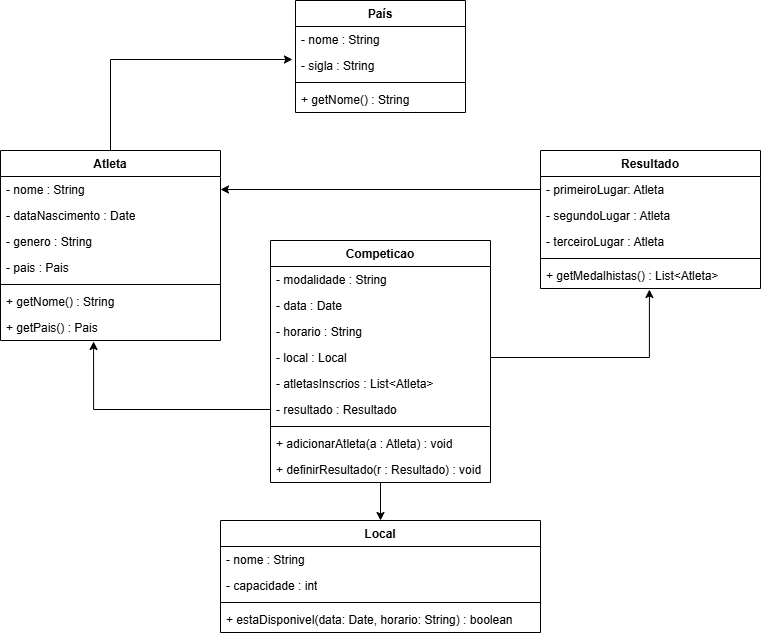

The diagram above was exported from draw.io. Its source (the exported page's mxGraphModel, read from the mxfile embedded in the PNG):
<mxGraphModel dx="1434" dy="1955" grid="1" gridSize="10" guides="1" tooltips="1" connect="1" arrows="1" fold="1" page="1" pageScale="1" pageWidth="827" pageHeight="1169" math="0" shadow="0">
  <root>
    <mxCell id="0" />
    <mxCell id="1" parent="0" />
    <mxCell id="VBMWBYPFtSP2lcWpr3uQ-12" value="Atleta" style="swimlane;fontStyle=1;align=center;verticalAlign=top;childLayout=stackLayout;horizontal=1;startSize=26;horizontalStack=0;resizeParent=1;resizeParentMax=0;resizeLast=0;collapsible=1;marginBottom=0;whiteSpace=wrap;html=1;" vertex="1" parent="1">
      <mxGeometry x="55" y="-890" width="220" height="190" as="geometry" />
    </mxCell>
    <mxCell id="VBMWBYPFtSP2lcWpr3uQ-13" value="- nome : String" style="text;strokeColor=none;fillColor=none;align=left;verticalAlign=top;spacingLeft=4;spacingRight=4;overflow=hidden;rotatable=0;points=[[0,0.5],[1,0.5]];portConstraint=eastwest;whiteSpace=wrap;html=1;" vertex="1" parent="VBMWBYPFtSP2lcWpr3uQ-12">
      <mxGeometry y="26" width="220" height="26" as="geometry" />
    </mxCell>
    <mxCell id="VBMWBYPFtSP2lcWpr3uQ-24" value="- dataNascimento : Date" style="text;strokeColor=none;fillColor=none;align=left;verticalAlign=top;spacingLeft=4;spacingRight=4;overflow=hidden;rotatable=0;points=[[0,0.5],[1,0.5]];portConstraint=eastwest;whiteSpace=wrap;html=1;" vertex="1" parent="VBMWBYPFtSP2lcWpr3uQ-12">
      <mxGeometry y="52" width="220" height="26" as="geometry" />
    </mxCell>
    <mxCell id="VBMWBYPFtSP2lcWpr3uQ-17" value="- genero : String" style="text;strokeColor=none;fillColor=none;align=left;verticalAlign=top;spacingLeft=4;spacingRight=4;overflow=hidden;rotatable=0;points=[[0,0.5],[1,0.5]];portConstraint=eastwest;whiteSpace=wrap;html=1;" vertex="1" parent="VBMWBYPFtSP2lcWpr3uQ-12">
      <mxGeometry y="78" width="220" height="26" as="geometry" />
    </mxCell>
    <mxCell id="VBMWBYPFtSP2lcWpr3uQ-25" value="- pais : Pais" style="text;strokeColor=none;fillColor=none;align=left;verticalAlign=top;spacingLeft=4;spacingRight=4;overflow=hidden;rotatable=0;points=[[0,0.5],[1,0.5]];portConstraint=eastwest;whiteSpace=wrap;html=1;" vertex="1" parent="VBMWBYPFtSP2lcWpr3uQ-12">
      <mxGeometry y="104" width="220" height="26" as="geometry" />
    </mxCell>
    <mxCell id="VBMWBYPFtSP2lcWpr3uQ-14" value="" style="line;strokeWidth=1;fillColor=none;align=left;verticalAlign=middle;spacingTop=-1;spacingLeft=3;spacingRight=3;rotatable=0;labelPosition=right;points=[];portConstraint=eastwest;strokeColor=inherit;" vertex="1" parent="VBMWBYPFtSP2lcWpr3uQ-12">
      <mxGeometry y="130" width="220" height="8" as="geometry" />
    </mxCell>
    <mxCell id="VBMWBYPFtSP2lcWpr3uQ-16" value="+ getNome() : String" style="text;strokeColor=none;fillColor=none;align=left;verticalAlign=top;spacingLeft=4;spacingRight=4;overflow=hidden;rotatable=0;points=[[0,0.5],[1,0.5]];portConstraint=eastwest;whiteSpace=wrap;html=1;" vertex="1" parent="VBMWBYPFtSP2lcWpr3uQ-12">
      <mxGeometry y="138" width="220" height="26" as="geometry" />
    </mxCell>
    <mxCell id="VBMWBYPFtSP2lcWpr3uQ-15" value="+ getPais() : Pais" style="text;strokeColor=none;fillColor=none;align=left;verticalAlign=top;spacingLeft=4;spacingRight=4;overflow=hidden;rotatable=0;points=[[0,0.5],[1,0.5]];portConstraint=eastwest;whiteSpace=wrap;html=1;" vertex="1" parent="VBMWBYPFtSP2lcWpr3uQ-12">
      <mxGeometry y="164" width="220" height="26" as="geometry" />
    </mxCell>
    <mxCell id="VBMWBYPFtSP2lcWpr3uQ-26" value="País" style="swimlane;fontStyle=1;align=center;verticalAlign=top;childLayout=stackLayout;horizontal=1;startSize=26;horizontalStack=0;resizeParent=1;resizeParentMax=0;resizeLast=0;collapsible=1;marginBottom=0;whiteSpace=wrap;html=1;" vertex="1" parent="1">
      <mxGeometry x="350" y="-1040" width="170" height="112" as="geometry" />
    </mxCell>
    <mxCell id="VBMWBYPFtSP2lcWpr3uQ-27" value="- nome : String" style="text;strokeColor=none;fillColor=none;align=left;verticalAlign=top;spacingLeft=4;spacingRight=4;overflow=hidden;rotatable=0;points=[[0,0.5],[1,0.5]];portConstraint=eastwest;whiteSpace=wrap;html=1;" vertex="1" parent="VBMWBYPFtSP2lcWpr3uQ-26">
      <mxGeometry y="26" width="170" height="26" as="geometry" />
    </mxCell>
    <mxCell id="VBMWBYPFtSP2lcWpr3uQ-28" value="- sigla : String" style="text;strokeColor=none;fillColor=none;align=left;verticalAlign=top;spacingLeft=4;spacingRight=4;overflow=hidden;rotatable=0;points=[[0,0.5],[1,0.5]];portConstraint=eastwest;whiteSpace=wrap;html=1;" vertex="1" parent="VBMWBYPFtSP2lcWpr3uQ-26">
      <mxGeometry y="52" width="170" height="26" as="geometry" />
    </mxCell>
    <mxCell id="VBMWBYPFtSP2lcWpr3uQ-31" value="" style="line;strokeWidth=1;fillColor=none;align=left;verticalAlign=middle;spacingTop=-1;spacingLeft=3;spacingRight=3;rotatable=0;labelPosition=right;points=[];portConstraint=eastwest;strokeColor=inherit;" vertex="1" parent="VBMWBYPFtSP2lcWpr3uQ-26">
      <mxGeometry y="78" width="170" height="8" as="geometry" />
    </mxCell>
    <mxCell id="VBMWBYPFtSP2lcWpr3uQ-32" value="+ getNome() : String" style="text;strokeColor=none;fillColor=none;align=left;verticalAlign=top;spacingLeft=4;spacingRight=4;overflow=hidden;rotatable=0;points=[[0,0.5],[1,0.5]];portConstraint=eastwest;whiteSpace=wrap;html=1;" vertex="1" parent="VBMWBYPFtSP2lcWpr3uQ-26">
      <mxGeometry y="86" width="170" height="26" as="geometry" />
    </mxCell>
    <mxCell id="VBMWBYPFtSP2lcWpr3uQ-62" style="edgeStyle=orthogonalEdgeStyle;rounded=0;orthogonalLoop=1;jettySize=auto;html=1;entryX=0.5;entryY=0;entryDx=0;entryDy=0;" edge="1" parent="1" source="VBMWBYPFtSP2lcWpr3uQ-34" target="VBMWBYPFtSP2lcWpr3uQ-44">
      <mxGeometry relative="1" as="geometry" />
    </mxCell>
    <mxCell id="VBMWBYPFtSP2lcWpr3uQ-34" value="Competicao" style="swimlane;fontStyle=1;align=center;verticalAlign=top;childLayout=stackLayout;horizontal=1;startSize=26;horizontalStack=0;resizeParent=1;resizeParentMax=0;resizeLast=0;collapsible=1;marginBottom=0;whiteSpace=wrap;html=1;" vertex="1" parent="1">
      <mxGeometry x="325" y="-800" width="220" height="242" as="geometry" />
    </mxCell>
    <mxCell id="VBMWBYPFtSP2lcWpr3uQ-35" value="- modalidade : String" style="text;strokeColor=none;fillColor=none;align=left;verticalAlign=top;spacingLeft=4;spacingRight=4;overflow=hidden;rotatable=0;points=[[0,0.5],[1,0.5]];portConstraint=eastwest;whiteSpace=wrap;html=1;" vertex="1" parent="VBMWBYPFtSP2lcWpr3uQ-34">
      <mxGeometry y="26" width="220" height="26" as="geometry" />
    </mxCell>
    <mxCell id="VBMWBYPFtSP2lcWpr3uQ-36" value="- data : Date" style="text;strokeColor=none;fillColor=none;align=left;verticalAlign=top;spacingLeft=4;spacingRight=4;overflow=hidden;rotatable=0;points=[[0,0.5],[1,0.5]];portConstraint=eastwest;whiteSpace=wrap;html=1;" vertex="1" parent="VBMWBYPFtSP2lcWpr3uQ-34">
      <mxGeometry y="52" width="220" height="26" as="geometry" />
    </mxCell>
    <mxCell id="VBMWBYPFtSP2lcWpr3uQ-37" value="- horario : String" style="text;strokeColor=none;fillColor=none;align=left;verticalAlign=top;spacingLeft=4;spacingRight=4;overflow=hidden;rotatable=0;points=[[0,0.5],[1,0.5]];portConstraint=eastwest;whiteSpace=wrap;html=1;" vertex="1" parent="VBMWBYPFtSP2lcWpr3uQ-34">
      <mxGeometry y="78" width="220" height="26" as="geometry" />
    </mxCell>
    <mxCell id="VBMWBYPFtSP2lcWpr3uQ-42" value="- local : Local" style="text;strokeColor=none;fillColor=none;align=left;verticalAlign=top;spacingLeft=4;spacingRight=4;overflow=hidden;rotatable=0;points=[[0,0.5],[1,0.5]];portConstraint=eastwest;whiteSpace=wrap;html=1;" vertex="1" parent="VBMWBYPFtSP2lcWpr3uQ-34">
      <mxGeometry y="104" width="220" height="26" as="geometry" />
    </mxCell>
    <mxCell id="VBMWBYPFtSP2lcWpr3uQ-38" value="- atletasInscrios : List&amp;lt;Atleta&amp;gt;" style="text;strokeColor=none;fillColor=none;align=left;verticalAlign=top;spacingLeft=4;spacingRight=4;overflow=hidden;rotatable=0;points=[[0,0.5],[1,0.5]];portConstraint=eastwest;whiteSpace=wrap;html=1;" vertex="1" parent="VBMWBYPFtSP2lcWpr3uQ-34">
      <mxGeometry y="130" width="220" height="26" as="geometry" />
    </mxCell>
    <mxCell id="VBMWBYPFtSP2lcWpr3uQ-43" value="- resultado : Resultado" style="text;strokeColor=none;fillColor=none;align=left;verticalAlign=top;spacingLeft=4;spacingRight=4;overflow=hidden;rotatable=0;points=[[0,0.5],[1,0.5]];portConstraint=eastwest;whiteSpace=wrap;html=1;" vertex="1" parent="VBMWBYPFtSP2lcWpr3uQ-34">
      <mxGeometry y="156" width="220" height="26" as="geometry" />
    </mxCell>
    <mxCell id="VBMWBYPFtSP2lcWpr3uQ-39" value="" style="line;strokeWidth=1;fillColor=none;align=left;verticalAlign=middle;spacingTop=-1;spacingLeft=3;spacingRight=3;rotatable=0;labelPosition=right;points=[];portConstraint=eastwest;strokeColor=inherit;" vertex="1" parent="VBMWBYPFtSP2lcWpr3uQ-34">
      <mxGeometry y="182" width="220" height="8" as="geometry" />
    </mxCell>
    <mxCell id="VBMWBYPFtSP2lcWpr3uQ-40" value="+ adicionarAtleta(a : Atleta) : void" style="text;strokeColor=none;fillColor=none;align=left;verticalAlign=top;spacingLeft=4;spacingRight=4;overflow=hidden;rotatable=0;points=[[0,0.5],[1,0.5]];portConstraint=eastwest;whiteSpace=wrap;html=1;" vertex="1" parent="VBMWBYPFtSP2lcWpr3uQ-34">
      <mxGeometry y="190" width="220" height="26" as="geometry" />
    </mxCell>
    <mxCell id="VBMWBYPFtSP2lcWpr3uQ-41" value="+ definirResultado(r : Resultado) : void" style="text;strokeColor=none;fillColor=none;align=left;verticalAlign=top;spacingLeft=4;spacingRight=4;overflow=hidden;rotatable=0;points=[[0,0.5],[1,0.5]];portConstraint=eastwest;whiteSpace=wrap;html=1;" vertex="1" parent="VBMWBYPFtSP2lcWpr3uQ-34">
      <mxGeometry y="216" width="220" height="26" as="geometry" />
    </mxCell>
    <mxCell id="VBMWBYPFtSP2lcWpr3uQ-44" value="Local" style="swimlane;fontStyle=1;align=center;verticalAlign=top;childLayout=stackLayout;horizontal=1;startSize=26;horizontalStack=0;resizeParent=1;resizeParentMax=0;resizeLast=0;collapsible=1;marginBottom=0;whiteSpace=wrap;html=1;" vertex="1" parent="1">
      <mxGeometry x="275" y="-520" width="320" height="112" as="geometry" />
    </mxCell>
    <mxCell id="VBMWBYPFtSP2lcWpr3uQ-45" value="- nome : String" style="text;strokeColor=none;fillColor=none;align=left;verticalAlign=top;spacingLeft=4;spacingRight=4;overflow=hidden;rotatable=0;points=[[0,0.5],[1,0.5]];portConstraint=eastwest;whiteSpace=wrap;html=1;" vertex="1" parent="VBMWBYPFtSP2lcWpr3uQ-44">
      <mxGeometry y="26" width="320" height="26" as="geometry" />
    </mxCell>
    <mxCell id="VBMWBYPFtSP2lcWpr3uQ-46" value="- capacidade : int" style="text;strokeColor=none;fillColor=none;align=left;verticalAlign=top;spacingLeft=4;spacingRight=4;overflow=hidden;rotatable=0;points=[[0,0.5],[1,0.5]];portConstraint=eastwest;whiteSpace=wrap;html=1;" vertex="1" parent="VBMWBYPFtSP2lcWpr3uQ-44">
      <mxGeometry y="52" width="320" height="26" as="geometry" />
    </mxCell>
    <mxCell id="VBMWBYPFtSP2lcWpr3uQ-49" value="" style="line;strokeWidth=1;fillColor=none;align=left;verticalAlign=middle;spacingTop=-1;spacingLeft=3;spacingRight=3;rotatable=0;labelPosition=right;points=[];portConstraint=eastwest;strokeColor=inherit;" vertex="1" parent="VBMWBYPFtSP2lcWpr3uQ-44">
      <mxGeometry y="78" width="320" height="8" as="geometry" />
    </mxCell>
    <mxCell id="VBMWBYPFtSP2lcWpr3uQ-50" value="+ estaDisponivel(data: Date, horario: String) : boolean" style="text;strokeColor=none;fillColor=none;align=left;verticalAlign=top;spacingLeft=4;spacingRight=4;overflow=hidden;rotatable=0;points=[[0,0.5],[1,0.5]];portConstraint=eastwest;whiteSpace=wrap;html=1;" vertex="1" parent="VBMWBYPFtSP2lcWpr3uQ-44">
      <mxGeometry y="86" width="320" height="26" as="geometry" />
    </mxCell>
    <mxCell id="VBMWBYPFtSP2lcWpr3uQ-52" value="Resultado" style="swimlane;fontStyle=1;align=center;verticalAlign=top;childLayout=stackLayout;horizontal=1;startSize=26;horizontalStack=0;resizeParent=1;resizeParentMax=0;resizeLast=0;collapsible=1;marginBottom=0;whiteSpace=wrap;html=1;" vertex="1" parent="1">
      <mxGeometry x="595" y="-890" width="220" height="138" as="geometry" />
    </mxCell>
    <mxCell id="VBMWBYPFtSP2lcWpr3uQ-53" value="- primeiroLugar: Atleta" style="text;strokeColor=none;fillColor=none;align=left;verticalAlign=top;spacingLeft=4;spacingRight=4;overflow=hidden;rotatable=0;points=[[0,0.5],[1,0.5]];portConstraint=eastwest;whiteSpace=wrap;html=1;" vertex="1" parent="VBMWBYPFtSP2lcWpr3uQ-52">
      <mxGeometry y="26" width="220" height="26" as="geometry" />
    </mxCell>
    <mxCell id="VBMWBYPFtSP2lcWpr3uQ-54" value="- segundoLugar : Atleta" style="text;strokeColor=none;fillColor=none;align=left;verticalAlign=top;spacingLeft=4;spacingRight=4;overflow=hidden;rotatable=0;points=[[0,0.5],[1,0.5]];portConstraint=eastwest;whiteSpace=wrap;html=1;" vertex="1" parent="VBMWBYPFtSP2lcWpr3uQ-52">
      <mxGeometry y="52" width="220" height="26" as="geometry" />
    </mxCell>
    <mxCell id="VBMWBYPFtSP2lcWpr3uQ-55" value="- terceiroLugar : Atleta" style="text;strokeColor=none;fillColor=none;align=left;verticalAlign=top;spacingLeft=4;spacingRight=4;overflow=hidden;rotatable=0;points=[[0,0.5],[1,0.5]];portConstraint=eastwest;whiteSpace=wrap;html=1;" vertex="1" parent="VBMWBYPFtSP2lcWpr3uQ-52">
      <mxGeometry y="78" width="220" height="26" as="geometry" />
    </mxCell>
    <mxCell id="VBMWBYPFtSP2lcWpr3uQ-57" value="" style="line;strokeWidth=1;fillColor=none;align=left;verticalAlign=middle;spacingTop=-1;spacingLeft=3;spacingRight=3;rotatable=0;labelPosition=right;points=[];portConstraint=eastwest;strokeColor=inherit;" vertex="1" parent="VBMWBYPFtSP2lcWpr3uQ-52">
      <mxGeometry y="104" width="220" height="8" as="geometry" />
    </mxCell>
    <mxCell id="VBMWBYPFtSP2lcWpr3uQ-58" value="+ getMedalhistas() : List&amp;lt;Atleta&amp;gt;" style="text;strokeColor=none;fillColor=none;align=left;verticalAlign=top;spacingLeft=4;spacingRight=4;overflow=hidden;rotatable=0;points=[[0,0.5],[1,0.5]];portConstraint=eastwest;whiteSpace=wrap;html=1;" vertex="1" parent="VBMWBYPFtSP2lcWpr3uQ-52">
      <mxGeometry y="112" width="220" height="26" as="geometry" />
    </mxCell>
    <mxCell id="VBMWBYPFtSP2lcWpr3uQ-61" style="edgeStyle=orthogonalEdgeStyle;rounded=0;orthogonalLoop=1;jettySize=auto;html=1;entryX=-0.018;entryY=0.269;entryDx=0;entryDy=0;entryPerimeter=0;" edge="1" parent="1" source="VBMWBYPFtSP2lcWpr3uQ-12" target="VBMWBYPFtSP2lcWpr3uQ-28">
      <mxGeometry relative="1" as="geometry" />
    </mxCell>
    <mxCell id="VBMWBYPFtSP2lcWpr3uQ-63" style="edgeStyle=orthogonalEdgeStyle;rounded=0;orthogonalLoop=1;jettySize=auto;html=1;exitX=1;exitY=0.5;exitDx=0;exitDy=0;entryX=0.495;entryY=1.038;entryDx=0;entryDy=0;entryPerimeter=0;" edge="1" parent="1" source="VBMWBYPFtSP2lcWpr3uQ-42" target="VBMWBYPFtSP2lcWpr3uQ-58">
      <mxGeometry relative="1" as="geometry" />
    </mxCell>
    <mxCell id="VBMWBYPFtSP2lcWpr3uQ-64" style="edgeStyle=orthogonalEdgeStyle;rounded=0;orthogonalLoop=1;jettySize=auto;html=1;exitX=0;exitY=0.5;exitDx=0;exitDy=0;entryX=0.423;entryY=1.038;entryDx=0;entryDy=0;entryPerimeter=0;" edge="1" parent="1" source="VBMWBYPFtSP2lcWpr3uQ-43" target="VBMWBYPFtSP2lcWpr3uQ-15">
      <mxGeometry relative="1" as="geometry" />
    </mxCell>
    <mxCell id="VBMWBYPFtSP2lcWpr3uQ-65" style="edgeStyle=orthogonalEdgeStyle;rounded=0;orthogonalLoop=1;jettySize=auto;html=1;exitX=0;exitY=0.5;exitDx=0;exitDy=0;entryX=1;entryY=0.5;entryDx=0;entryDy=0;" edge="1" parent="1" source="VBMWBYPFtSP2lcWpr3uQ-53" target="VBMWBYPFtSP2lcWpr3uQ-13">
      <mxGeometry relative="1" as="geometry" />
    </mxCell>
  </root>
</mxGraphModel>